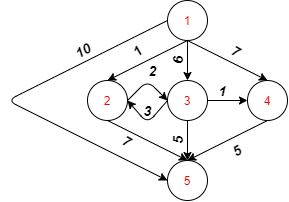

The diagram above was exported from draw.io. Its source (the exported page's mxGraphModel, read from the mxfile embedded in the PNG):
<mxGraphModel dx="539" dy="370" grid="1" gridSize="10" guides="1" tooltips="1" connect="1" arrows="1" fold="1" page="1" pageScale="1" pageWidth="827" pageHeight="1169" math="0" shadow="0">
  <root>
    <mxCell id="0" />
    <mxCell id="1" parent="0" />
    <mxCell id="wjgD5sp5bVgcWDfB8tZT-1" value="&lt;font color=&quot;#ff0000&quot;&gt;1&lt;/font&gt;" style="ellipse;whiteSpace=wrap;html=1;aspect=fixed;" vertex="1" parent="1">
      <mxGeometry x="360" y="120" width="40" height="40" as="geometry" />
    </mxCell>
    <mxCell id="wjgD5sp5bVgcWDfB8tZT-2" value="&lt;font color=&quot;#ff0000&quot;&gt;2&lt;/font&gt;" style="ellipse;whiteSpace=wrap;html=1;aspect=fixed;" vertex="1" parent="1">
      <mxGeometry x="280" y="200" width="40" height="40" as="geometry" />
    </mxCell>
    <mxCell id="wjgD5sp5bVgcWDfB8tZT-3" value="&lt;font color=&quot;#ff0000&quot;&gt;3&lt;/font&gt;" style="ellipse;whiteSpace=wrap;html=1;aspect=fixed;" vertex="1" parent="1">
      <mxGeometry x="360" y="200" width="40" height="40" as="geometry" />
    </mxCell>
    <mxCell id="wjgD5sp5bVgcWDfB8tZT-4" value="&lt;font color=&quot;#ff0000&quot;&gt;4&lt;/font&gt;" style="ellipse;whiteSpace=wrap;html=1;aspect=fixed;" vertex="1" parent="1">
      <mxGeometry x="440" y="200" width="40" height="40" as="geometry" />
    </mxCell>
    <mxCell id="wjgD5sp5bVgcWDfB8tZT-5" value="&lt;font color=&quot;#ff0000&quot;&gt;5&lt;/font&gt;" style="ellipse;whiteSpace=wrap;html=1;aspect=fixed;" vertex="1" parent="1">
      <mxGeometry x="360" y="280" width="40" height="40" as="geometry" />
    </mxCell>
    <mxCell id="wjgD5sp5bVgcWDfB8tZT-6" value="" style="endArrow=classic;html=1;exitX=0.5;exitY=1;exitDx=0;exitDy=0;entryX=0.5;entryY=0;entryDx=0;entryDy=0;" edge="1" parent="1" source="wjgD5sp5bVgcWDfB8tZT-1" target="wjgD5sp5bVgcWDfB8tZT-2">
      <mxGeometry width="50" height="50" relative="1" as="geometry">
        <mxPoint x="240" y="140" as="sourcePoint" />
        <mxPoint x="290" y="90" as="targetPoint" />
      </mxGeometry>
    </mxCell>
    <mxCell id="wjgD5sp5bVgcWDfB8tZT-7" value="" style="endArrow=classic;html=1;entryX=0.5;entryY=0;entryDx=0;entryDy=0;" edge="1" parent="1" target="wjgD5sp5bVgcWDfB8tZT-3">
      <mxGeometry width="50" height="50" relative="1" as="geometry">
        <mxPoint x="380" y="160" as="sourcePoint" />
        <mxPoint x="510" y="130" as="targetPoint" />
      </mxGeometry>
    </mxCell>
    <mxCell id="wjgD5sp5bVgcWDfB8tZT-8" value="" style="endArrow=classic;html=1;exitX=0.5;exitY=1;exitDx=0;exitDy=0;entryX=0.5;entryY=0;entryDx=0;entryDy=0;" edge="1" parent="1" source="wjgD5sp5bVgcWDfB8tZT-1" target="wjgD5sp5bVgcWDfB8tZT-4">
      <mxGeometry width="50" height="50" relative="1" as="geometry">
        <mxPoint x="490" y="180" as="sourcePoint" />
        <mxPoint x="540" y="130" as="targetPoint" />
      </mxGeometry>
    </mxCell>
    <mxCell id="wjgD5sp5bVgcWDfB8tZT-9" value="" style="endArrow=classic;html=1;exitX=1;exitY=0.5;exitDx=0;exitDy=0;entryX=0;entryY=0.5;entryDx=0;entryDy=0;" edge="1" parent="1" source="wjgD5sp5bVgcWDfB8tZT-2" target="wjgD5sp5bVgcWDfB8tZT-3">
      <mxGeometry width="50" height="50" relative="1" as="geometry">
        <mxPoint x="320" y="300" as="sourcePoint" />
        <mxPoint x="370" y="250" as="targetPoint" />
        <Array as="points">
          <mxPoint x="340" y="200" />
        </Array>
      </mxGeometry>
    </mxCell>
    <mxCell id="wjgD5sp5bVgcWDfB8tZT-10" value="" style="endArrow=classic;html=1;exitX=0;exitY=0.5;exitDx=0;exitDy=0;entryX=1;entryY=0.5;entryDx=0;entryDy=0;" edge="1" parent="1" source="wjgD5sp5bVgcWDfB8tZT-3" target="wjgD5sp5bVgcWDfB8tZT-2">
      <mxGeometry width="50" height="50" relative="1" as="geometry">
        <mxPoint x="180" y="340" as="sourcePoint" />
        <mxPoint x="230" y="290" as="targetPoint" />
        <Array as="points">
          <mxPoint x="340" y="243" />
        </Array>
      </mxGeometry>
    </mxCell>
    <mxCell id="wjgD5sp5bVgcWDfB8tZT-12" value="" style="endArrow=classic;html=1;exitX=1;exitY=0.5;exitDx=0;exitDy=0;entryX=0;entryY=0.5;entryDx=0;entryDy=0;" edge="1" parent="1" source="wjgD5sp5bVgcWDfB8tZT-3" target="wjgD5sp5bVgcWDfB8tZT-4">
      <mxGeometry width="50" height="50" relative="1" as="geometry">
        <mxPoint x="400" y="250" as="sourcePoint" />
        <mxPoint x="450" y="200" as="targetPoint" />
      </mxGeometry>
    </mxCell>
    <mxCell id="wjgD5sp5bVgcWDfB8tZT-13" value="" style="endArrow=classic;html=1;exitX=0.5;exitY=1;exitDx=0;exitDy=0;entryX=0.5;entryY=0;entryDx=0;entryDy=0;" edge="1" parent="1" source="wjgD5sp5bVgcWDfB8tZT-4" target="wjgD5sp5bVgcWDfB8tZT-5">
      <mxGeometry width="50" height="50" relative="1" as="geometry">
        <mxPoint x="410" y="300" as="sourcePoint" />
        <mxPoint x="460" y="250" as="targetPoint" />
      </mxGeometry>
    </mxCell>
    <mxCell id="wjgD5sp5bVgcWDfB8tZT-14" value="" style="endArrow=classic;html=1;exitX=0.5;exitY=1;exitDx=0;exitDy=0;" edge="1" parent="1" source="wjgD5sp5bVgcWDfB8tZT-3">
      <mxGeometry width="50" height="50" relative="1" as="geometry">
        <mxPoint x="250" y="320" as="sourcePoint" />
        <mxPoint x="380" y="280" as="targetPoint" />
      </mxGeometry>
    </mxCell>
    <mxCell id="wjgD5sp5bVgcWDfB8tZT-15" value="" style="endArrow=classic;html=1;exitX=0.5;exitY=1;exitDx=0;exitDy=0;entryX=0.5;entryY=0;entryDx=0;entryDy=0;" edge="1" parent="1" source="wjgD5sp5bVgcWDfB8tZT-2" target="wjgD5sp5bVgcWDfB8tZT-5">
      <mxGeometry width="50" height="50" relative="1" as="geometry">
        <mxPoint x="230" y="320" as="sourcePoint" />
        <mxPoint x="280" y="270" as="targetPoint" />
      </mxGeometry>
    </mxCell>
    <mxCell id="wjgD5sp5bVgcWDfB8tZT-16" value="" style="endArrow=classic;html=1;entryX=0;entryY=0.5;entryDx=0;entryDy=0;exitX=0;exitY=0.5;exitDx=0;exitDy=0;" edge="1" parent="1" source="wjgD5sp5bVgcWDfB8tZT-1" target="wjgD5sp5bVgcWDfB8tZT-5">
      <mxGeometry width="50" height="50" relative="1" as="geometry">
        <mxPoint x="210" y="190" as="sourcePoint" />
        <mxPoint x="290" y="300" as="targetPoint" />
        <Array as="points">
          <mxPoint x="200" y="220" />
        </Array>
      </mxGeometry>
    </mxCell>
    <mxCell id="wjgD5sp5bVgcWDfB8tZT-17" value="&lt;b&gt;&lt;i&gt;&lt;font style=&quot;font-size: 14px&quot;&gt;10&lt;/font&gt;&lt;/i&gt;&lt;/b&gt;" style="text;html=1;align=center;verticalAlign=middle;resizable=0;points=[];autosize=1;rotation=-30;" vertex="1" parent="1">
      <mxGeometry x="260" y="160" width="30" height="20" as="geometry" />
    </mxCell>
    <mxCell id="wjgD5sp5bVgcWDfB8tZT-18" value="&lt;b&gt;&lt;font style=&quot;font-size: 14px&quot;&gt;1&lt;/font&gt;&lt;/b&gt;" style="text;html=1;align=center;verticalAlign=middle;resizable=0;points=[];autosize=1;rotation=-30;" vertex="1" parent="1">
      <mxGeometry x="320" y="160" width="20" height="20" as="geometry" />
    </mxCell>
    <mxCell id="wjgD5sp5bVgcWDfB8tZT-19" value="&lt;b&gt;&lt;i&gt;&lt;font style=&quot;font-size: 14px&quot;&gt;7&lt;/font&gt;&lt;/i&gt;&lt;/b&gt;" style="text;html=1;align=center;verticalAlign=middle;resizable=0;points=[];autosize=1;rotation=30;" vertex="1" parent="1">
      <mxGeometry x="419" y="160" width="20" height="20" as="geometry" />
    </mxCell>
    <mxCell id="wjgD5sp5bVgcWDfB8tZT-20" value="&lt;b&gt;&lt;i&gt;&lt;font style=&quot;font-size: 14px&quot;&gt;2&lt;/font&gt;&lt;/i&gt;&lt;/b&gt;" style="text;html=1;align=center;verticalAlign=middle;resizable=0;points=[];autosize=1;rotation=0;" vertex="1" parent="1">
      <mxGeometry x="335" y="180" width="20" height="20" as="geometry" />
    </mxCell>
    <mxCell id="wjgD5sp5bVgcWDfB8tZT-23" value="&lt;b&gt;&lt;i&gt;&lt;font style=&quot;font-size: 14px&quot;&gt;3&lt;/font&gt;&lt;/i&gt;&lt;/b&gt;" style="text;html=1;align=center;verticalAlign=middle;resizable=0;points=[];autosize=1;rotation=0;" vertex="1" parent="1">
      <mxGeometry x="330" y="220" width="20" height="20" as="geometry" />
    </mxCell>
    <mxCell id="wjgD5sp5bVgcWDfB8tZT-24" value="&lt;b&gt;&lt;i&gt;&lt;font style=&quot;font-size: 14px&quot;&gt;5&lt;/font&gt;&lt;/i&gt;&lt;/b&gt;" style="text;html=1;align=center;verticalAlign=middle;resizable=0;points=[];autosize=1;rotation=-30;" vertex="1" parent="1">
      <mxGeometry x="419" y="260" width="20" height="20" as="geometry" />
    </mxCell>
    <mxCell id="wjgD5sp5bVgcWDfB8tZT-25" value="&lt;b&gt;&lt;i&gt;&lt;font style=&quot;font-size: 14px&quot;&gt;1&lt;/font&gt;&lt;/i&gt;&lt;/b&gt;" style="text;html=1;align=center;verticalAlign=middle;resizable=0;points=[];autosize=1;rotation=0;" vertex="1" parent="1">
      <mxGeometry x="405" y="200" width="20" height="20" as="geometry" />
    </mxCell>
    <mxCell id="wjgD5sp5bVgcWDfB8tZT-26" value="&lt;b&gt;&lt;i&gt;&lt;font style=&quot;font-size: 14px&quot;&gt;5&lt;/font&gt;&lt;/i&gt;&lt;/b&gt;" style="text;html=1;align=center;verticalAlign=middle;resizable=0;points=[];autosize=1;rotation=-90;" vertex="1" parent="1">
      <mxGeometry x="360" y="250" width="20" height="20" as="geometry" />
    </mxCell>
    <mxCell id="wjgD5sp5bVgcWDfB8tZT-27" value="&lt;b&gt;&lt;i&gt;&lt;font style=&quot;font-size: 14px&quot;&gt;6&lt;/font&gt;&lt;/i&gt;&lt;/b&gt;" style="text;html=1;align=center;verticalAlign=middle;resizable=0;points=[];autosize=1;rotation=-90;" vertex="1" parent="1">
      <mxGeometry x="360" y="170" width="20" height="20" as="geometry" />
    </mxCell>
    <mxCell id="wjgD5sp5bVgcWDfB8tZT-29" value="&lt;b&gt;&lt;i&gt;&lt;font style=&quot;font-size: 14px&quot;&gt;7&lt;/font&gt;&lt;/i&gt;&lt;/b&gt;" style="text;html=1;align=center;verticalAlign=middle;resizable=0;points=[];autosize=1;rotation=30;" vertex="1" parent="1">
      <mxGeometry x="310" y="250" width="20" height="20" as="geometry" />
    </mxCell>
  </root>
</mxGraphModel>